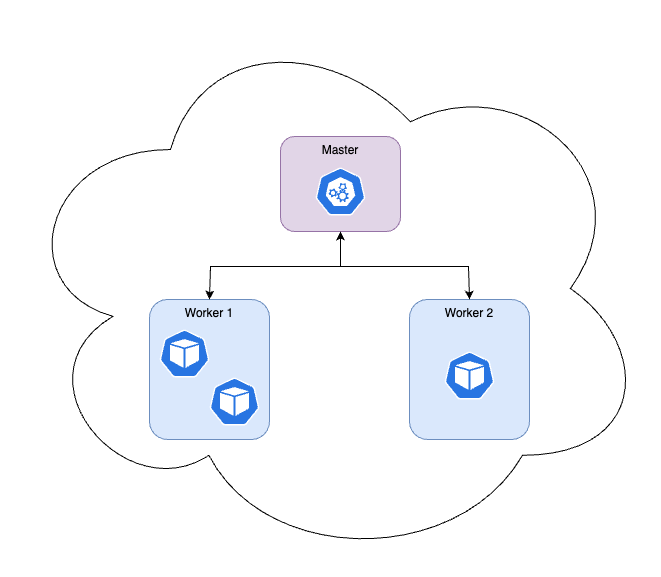

The diagram above was exported from draw.io. Its source (the exported page's mxGraphModel, read from the mxfile embedded in the PNG):
<mxGraphModel dx="2141" dy="953" grid="0" gridSize="10" guides="1" tooltips="1" connect="1" arrows="1" fold="1" page="1" pageScale="1" pageWidth="827" pageHeight="1169" math="0" shadow="0">
  <root>
    <mxCell id="0" />
    <mxCell id="1" parent="0" />
    <mxCell id="Zf7bGPp5vDZ41It01EuP-6" value="" style="ellipse;shape=cloud;whiteSpace=wrap;html=1;" vertex="1" parent="1">
      <mxGeometry x="-110" y="120" width="640" height="556" as="geometry" />
    </mxCell>
    <mxCell id="iRhmnLOwX2jhsZffhGxo-1" value="" style="group" vertex="1" connectable="0" parent="1">
      <mxGeometry x="29" y="409" width="120" height="140" as="geometry" />
    </mxCell>
    <mxCell id="Zf7bGPp5vDZ41It01EuP-4" value="Worker 1" style="rounded=1;whiteSpace=wrap;html=1;verticalAlign=top;fillColor=#dae8fc;strokeColor=#6c8ebf;" vertex="1" parent="iRhmnLOwX2jhsZffhGxo-1">
      <mxGeometry width="120" height="140" as="geometry" />
    </mxCell>
    <mxCell id="rHbNmIOZTOweprhTpimP-5" value="" style="sketch=0;html=1;dashed=0;whitespace=wrap;fillColor=#2875E2;strokeColor=#ffffff;points=[[0.005,0.63,0],[0.1,0.2,0],[0.9,0.2,0],[0.5,0,0],[0.995,0.63,0],[0.72,0.99,0],[0.5,1,0],[0.28,0.99,0]];verticalLabelPosition=bottom;align=center;verticalAlign=top;shape=mxgraph.kubernetes.icon;prIcon=pod" vertex="1" parent="iRhmnLOwX2jhsZffhGxo-1">
      <mxGeometry x="10" y="30" width="50" height="48" as="geometry" />
    </mxCell>
    <mxCell id="rHbNmIOZTOweprhTpimP-6" value="" style="sketch=0;html=1;dashed=0;whitespace=wrap;fillColor=#2875E2;strokeColor=#ffffff;points=[[0.005,0.63,0],[0.1,0.2,0],[0.9,0.2,0],[0.5,0,0],[0.995,0.63,0],[0.72,0.99,0],[0.5,1,0],[0.28,0.99,0]];verticalLabelPosition=bottom;align=center;verticalAlign=top;shape=mxgraph.kubernetes.icon;prIcon=pod" vertex="1" parent="iRhmnLOwX2jhsZffhGxo-1">
      <mxGeometry x="60" y="78" width="50" height="48" as="geometry" />
    </mxCell>
    <mxCell id="iRhmnLOwX2jhsZffhGxo-2" value="" style="group" vertex="1" connectable="0" parent="1">
      <mxGeometry x="289" y="409" width="120" height="140" as="geometry" />
    </mxCell>
    <mxCell id="Zf7bGPp5vDZ41It01EuP-5" value="Worker 2" style="rounded=1;whiteSpace=wrap;html=1;verticalAlign=top;fillColor=#dae8fc;strokeColor=#6c8ebf;" vertex="1" parent="iRhmnLOwX2jhsZffhGxo-2">
      <mxGeometry width="120" height="140" as="geometry" />
    </mxCell>
    <mxCell id="rHbNmIOZTOweprhTpimP-7" value="" style="sketch=0;html=1;dashed=0;whitespace=wrap;fillColor=#2875E2;strokeColor=#ffffff;points=[[0.005,0.63,0],[0.1,0.2,0],[0.9,0.2,0],[0.5,0,0],[0.995,0.63,0],[0.72,0.99,0],[0.5,1,0],[0.28,0.99,0]];verticalLabelPosition=bottom;align=center;verticalAlign=top;shape=mxgraph.kubernetes.icon;prIcon=pod" vertex="1" parent="iRhmnLOwX2jhsZffhGxo-2">
      <mxGeometry x="35" y="52" width="50" height="48" as="geometry" />
    </mxCell>
    <mxCell id="iRhmnLOwX2jhsZffhGxo-4" value="" style="group" vertex="1" connectable="0" parent="1">
      <mxGeometry x="160" y="246" width="120" height="95" as="geometry" />
    </mxCell>
    <mxCell id="Zf7bGPp5vDZ41It01EuP-3" value="Master" style="rounded=1;whiteSpace=wrap;html=1;verticalAlign=top;fillColor=#e1d5e7;strokeColor=#9673a6;" vertex="1" parent="iRhmnLOwX2jhsZffhGxo-4">
      <mxGeometry width="120" height="95" as="geometry" />
    </mxCell>
    <mxCell id="rHbNmIOZTOweprhTpimP-4" value="" style="sketch=0;html=1;dashed=0;whitespace=wrap;fillColor=#2875E2;strokeColor=#ffffff;points=[[0.005,0.63,0],[0.1,0.2,0],[0.9,0.2,0],[0.5,0,0],[0.995,0.63,0],[0.72,0.99,0],[0.5,1,0],[0.28,0.99,0]];verticalLabelPosition=bottom;align=center;verticalAlign=top;shape=mxgraph.kubernetes.icon;prIcon=master" vertex="1" parent="iRhmnLOwX2jhsZffhGxo-4">
      <mxGeometry x="35" y="31" width="50" height="48" as="geometry" />
    </mxCell>
    <mxCell id="iRhmnLOwX2jhsZffhGxo-6" style="edgeStyle=orthogonalEdgeStyle;rounded=0;orthogonalLoop=1;jettySize=auto;html=1;entryX=0.5;entryY=0;entryDx=0;entryDy=0;endArrow=classic;endFill=1;startArrow=classic;startFill=1;" edge="1" parent="1" source="Zf7bGPp5vDZ41It01EuP-3" target="Zf7bGPp5vDZ41It01EuP-4">
      <mxGeometry relative="1" as="geometry">
        <Array as="points">
          <mxPoint x="220" y="376" />
          <mxPoint x="90" y="376" />
        </Array>
      </mxGeometry>
    </mxCell>
    <mxCell id="iRhmnLOwX2jhsZffhGxo-7" style="edgeStyle=orthogonalEdgeStyle;rounded=0;orthogonalLoop=1;jettySize=auto;html=1;entryX=0.5;entryY=0;entryDx=0;entryDy=0;endArrow=classic;endFill=1;startArrow=classic;startFill=1;" edge="1" parent="1" source="Zf7bGPp5vDZ41It01EuP-3" target="Zf7bGPp5vDZ41It01EuP-5">
      <mxGeometry relative="1" as="geometry">
        <Array as="points">
          <mxPoint x="220" y="376" />
          <mxPoint x="348" y="376" />
        </Array>
      </mxGeometry>
    </mxCell>
  </root>
</mxGraphModel>